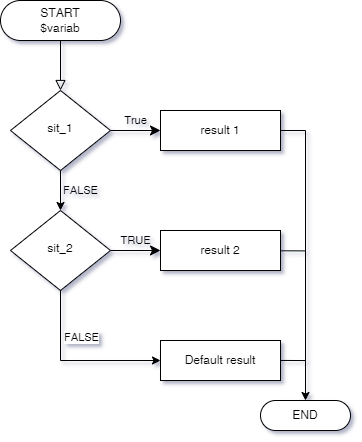

The diagram above was exported from draw.io. Its source (the exported page's mxGraphModel, read from the mxfile embedded in the PNG):
<mxGraphModel dx="1422" dy="754" grid="0" gridSize="10" guides="1" tooltips="1" connect="1" arrows="1" fold="1" page="1" pageScale="1" pageWidth="827" pageHeight="1169" math="0" shadow="1">
  <root>
    <mxCell id="WIyWlLk6GJQsqaUBKTNV-0" />
    <mxCell id="WIyWlLk6GJQsqaUBKTNV-1" parent="WIyWlLk6GJQsqaUBKTNV-0" />
    <mxCell id="WIyWlLk6GJQsqaUBKTNV-2" value="" style="rounded=0;html=1;jettySize=auto;orthogonalLoop=1;fontSize=11;endArrow=block;endFill=0;endSize=8;strokeWidth=1;shadow=0;labelBackgroundColor=none;edgeStyle=orthogonalEdgeStyle;" parent="WIyWlLk6GJQsqaUBKTNV-1" source="WIyWlLk6GJQsqaUBKTNV-3" target="WIyWlLk6GJQsqaUBKTNV-6" edge="1">
      <mxGeometry relative="1" as="geometry" />
    </mxCell>
    <mxCell id="WIyWlLk6GJQsqaUBKTNV-3" value="START&lt;br&gt;$variab" style="rounded=1;whiteSpace=wrap;html=1;fontSize=12;glass=0;strokeWidth=1;shadow=0;arcSize=50;" parent="WIyWlLk6GJQsqaUBKTNV-1" vertex="1">
      <mxGeometry x="160" y="80" width="120" height="40" as="geometry" />
    </mxCell>
    <mxCell id="WIyWlLk6GJQsqaUBKTNV-4" value="FALSE" style="rounded=0;html=1;jettySize=auto;orthogonalLoop=1;fontSize=11;endArrow=classic;endFill=1;strokeWidth=1;shadow=0;labelBackgroundColor=none;edgeStyle=orthogonalEdgeStyle;" parent="WIyWlLk6GJQsqaUBKTNV-1" source="WIyWlLk6GJQsqaUBKTNV-6" target="WIyWlLk6GJQsqaUBKTNV-10" edge="1">
      <mxGeometry y="20" relative="1" as="geometry">
        <mxPoint as="offset" />
      </mxGeometry>
    </mxCell>
    <mxCell id="WIyWlLk6GJQsqaUBKTNV-5" value="True" style="edgeStyle=orthogonalEdgeStyle;rounded=0;html=1;jettySize=auto;orthogonalLoop=1;fontSize=11;endArrow=classic;endFill=1;endSize=8;strokeWidth=1;shadow=0;labelBackgroundColor=none;" parent="WIyWlLk6GJQsqaUBKTNV-1" source="WIyWlLk6GJQsqaUBKTNV-6" edge="1">
      <mxGeometry y="10" relative="1" as="geometry">
        <mxPoint as="offset" />
        <mxPoint x="320" y="210" as="targetPoint" />
      </mxGeometry>
    </mxCell>
    <mxCell id="WIyWlLk6GJQsqaUBKTNV-6" value="sit_1" style="rhombus;whiteSpace=wrap;html=1;shadow=0;fontFamily=Helvetica;fontSize=12;align=center;strokeWidth=1;spacing=6;spacingTop=-4;" parent="WIyWlLk6GJQsqaUBKTNV-1" vertex="1">
      <mxGeometry x="170" y="170" width="100" height="80" as="geometry" />
    </mxCell>
    <mxCell id="WIyWlLk6GJQsqaUBKTNV-9" value="TRUE" style="edgeStyle=orthogonalEdgeStyle;rounded=0;html=1;jettySize=auto;orthogonalLoop=1;fontSize=11;endArrow=classic;endFill=1;endSize=8;strokeWidth=1;shadow=0;labelBackgroundColor=none;" parent="WIyWlLk6GJQsqaUBKTNV-1" source="WIyWlLk6GJQsqaUBKTNV-10" edge="1">
      <mxGeometry y="10" relative="1" as="geometry">
        <mxPoint as="offset" />
        <mxPoint x="320" y="330" as="targetPoint" />
      </mxGeometry>
    </mxCell>
    <mxCell id="WIyWlLk6GJQsqaUBKTNV-10" value="sit_2" style="rhombus;whiteSpace=wrap;html=1;shadow=0;fontFamily=Helvetica;fontSize=12;align=center;strokeWidth=1;spacing=6;spacingTop=-4;" parent="WIyWlLk6GJQsqaUBKTNV-1" vertex="1">
      <mxGeometry x="170" y="290" width="100" height="80" as="geometry" />
    </mxCell>
    <mxCell id="pygCbT-ZiAjDUvvZeTjf-8" style="edgeStyle=orthogonalEdgeStyle;rounded=0;orthogonalLoop=1;jettySize=auto;html=1;exitX=1;exitY=0.5;exitDx=0;exitDy=0;endArrow=classic;endFill=1;" parent="WIyWlLk6GJQsqaUBKTNV-1" source="pygCbT-ZiAjDUvvZeTjf-1" target="pygCbT-ZiAjDUvvZeTjf-9" edge="1">
      <mxGeometry relative="1" as="geometry">
        <mxPoint x="480" y="490" as="targetPoint" />
      </mxGeometry>
    </mxCell>
    <mxCell id="pygCbT-ZiAjDUvvZeTjf-1" value="result 1" style="rounded=0;whiteSpace=wrap;html=1;" parent="WIyWlLk6GJQsqaUBKTNV-1" vertex="1">
      <mxGeometry x="320" y="190" width="120" height="40" as="geometry" />
    </mxCell>
    <mxCell id="pygCbT-ZiAjDUvvZeTjf-24" style="edgeStyle=none;rounded=0;orthogonalLoop=1;jettySize=auto;html=1;endArrow=none;endFill=0;" parent="WIyWlLk6GJQsqaUBKTNV-1" source="pygCbT-ZiAjDUvvZeTjf-2" edge="1">
      <mxGeometry relative="1" as="geometry">
        <mxPoint x="464.8389261744966" y="330.40939597315435" as="targetPoint" />
      </mxGeometry>
    </mxCell>
    <mxCell id="pygCbT-ZiAjDUvvZeTjf-2" value="result 2" style="rounded=0;whiteSpace=wrap;html=1;" parent="WIyWlLk6GJQsqaUBKTNV-1" vertex="1">
      <mxGeometry x="320" y="310" width="120" height="40" as="geometry" />
    </mxCell>
    <mxCell id="pygCbT-ZiAjDUvvZeTjf-3" value="Default result" style="rounded=0;whiteSpace=wrap;html=1;" parent="WIyWlLk6GJQsqaUBKTNV-1" vertex="1">
      <mxGeometry x="320" y="420" width="120" height="40" as="geometry" />
    </mxCell>
    <mxCell id="pygCbT-ZiAjDUvvZeTjf-4" value="" style="endArrow=classic;html=1;rounded=0;exitX=0.5;exitY=1;exitDx=0;exitDy=0;entryX=0;entryY=0.5;entryDx=0;entryDy=0;" parent="WIyWlLk6GJQsqaUBKTNV-1" source="WIyWlLk6GJQsqaUBKTNV-10" target="pygCbT-ZiAjDUvvZeTjf-3" edge="1">
      <mxGeometry width="50" height="50" relative="1" as="geometry">
        <mxPoint x="380" y="440" as="sourcePoint" />
        <mxPoint x="430" y="390" as="targetPoint" />
        <Array as="points">
          <mxPoint x="220" y="440" />
        </Array>
      </mxGeometry>
    </mxCell>
    <mxCell id="pygCbT-ZiAjDUvvZeTjf-5" value="FALSE" style="edgeLabel;html=1;align=center;verticalAlign=middle;resizable=0;points=[];" parent="pygCbT-ZiAjDUvvZeTjf-4" vertex="1" connectable="0">
      <mxGeometry x="-0.4588" y="-1" relative="1" as="geometry">
        <mxPoint x="21" as="offset" />
      </mxGeometry>
    </mxCell>
    <mxCell id="pygCbT-ZiAjDUvvZeTjf-9" value="END" style="rounded=1;whiteSpace=wrap;html=1;arcSize=50;" parent="WIyWlLk6GJQsqaUBKTNV-1" vertex="1">
      <mxGeometry x="420" y="480" width="90" height="30" as="geometry" />
    </mxCell>
    <mxCell id="pygCbT-ZiAjDUvvZeTjf-26" style="edgeStyle=none;rounded=0;orthogonalLoop=1;jettySize=auto;html=1;endArrow=none;endFill=0;" parent="WIyWlLk6GJQsqaUBKTNV-1" edge="1">
      <mxGeometry relative="1" as="geometry">
        <mxPoint x="464.8389261744966" y="440.04939597315433" as="targetPoint" />
        <mxPoint x="440.0000000000001" y="439.92953405585" as="sourcePoint" />
      </mxGeometry>
    </mxCell>
  </root>
</mxGraphModel>